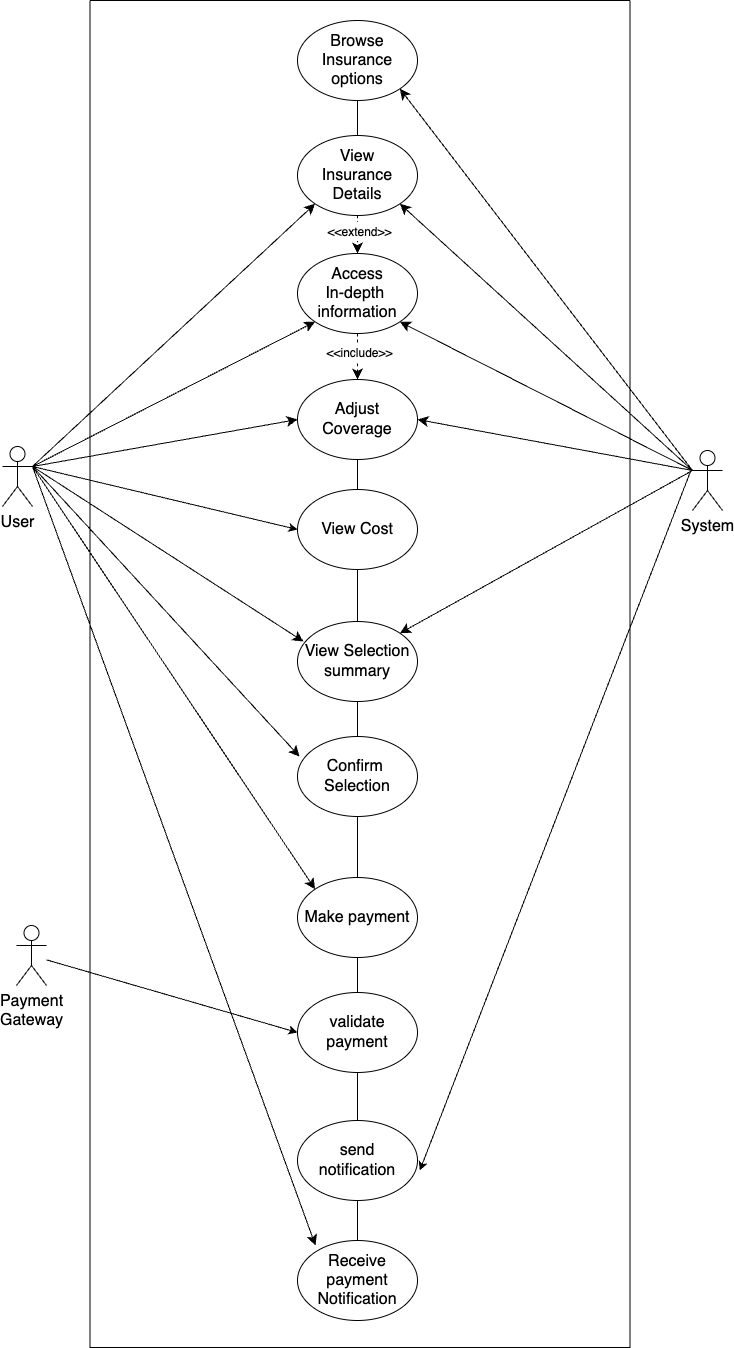

The diagram above was exported from draw.io. Its source (the exported page's mxGraphModel, read from the mxfile embedded in the PNG):
<mxGraphModel dx="1968" dy="1306" grid="0" gridSize="10" guides="1" tooltips="1" connect="1" arrows="1" fold="1" page="1" pageScale="1" pageWidth="827" pageHeight="1169" math="0" shadow="0">
  <root>
    <mxCell id="0" />
    <mxCell id="1" parent="0" />
    <mxCell id="Ap2ZJDXBQ40uwwD_bowH-24" style="edgeStyle=none;curved=1;rounded=0;orthogonalLoop=1;jettySize=auto;html=1;entryX=0;entryY=1;entryDx=0;entryDy=0;fontSize=12;startSize=8;endSize=8;exitX=1;exitY=0.3333333333333333;exitDx=0;exitDy=0;exitPerimeter=0;" parent="1" source="Ap2ZJDXBQ40uwwD_bowH-1" target="Ap2ZJDXBQ40uwwD_bowH-6" edge="1">
      <mxGeometry relative="1" as="geometry">
        <mxPoint x="114" y="232" as="sourcePoint" />
      </mxGeometry>
    </mxCell>
    <mxCell id="Ap2ZJDXBQ40uwwD_bowH-26" style="edgeStyle=none;curved=1;rounded=0;orthogonalLoop=1;jettySize=auto;html=1;exitX=1;exitY=0.3333333333333333;exitDx=0;exitDy=0;exitPerimeter=0;fontSize=12;startSize=8;endSize=8;entryX=0;entryY=1;entryDx=0;entryDy=0;" parent="1" source="Ap2ZJDXBQ40uwwD_bowH-1" target="Ap2ZJDXBQ40uwwD_bowH-7" edge="1">
      <mxGeometry relative="1" as="geometry" />
    </mxCell>
    <mxCell id="Ap2ZJDXBQ40uwwD_bowH-27" style="edgeStyle=none;curved=1;rounded=0;orthogonalLoop=1;jettySize=auto;html=1;entryX=0;entryY=0.5;entryDx=0;entryDy=0;fontSize=12;startSize=8;endSize=8;exitX=1;exitY=0.3333333333333333;exitDx=0;exitDy=0;exitPerimeter=0;" parent="1" source="Ap2ZJDXBQ40uwwD_bowH-1" target="Ap2ZJDXBQ40uwwD_bowH-8" edge="1">
      <mxGeometry relative="1" as="geometry">
        <mxPoint x="115" y="232" as="sourcePoint" />
      </mxGeometry>
    </mxCell>
    <mxCell id="Ap2ZJDXBQ40uwwD_bowH-28" style="edgeStyle=none;curved=1;rounded=0;orthogonalLoop=1;jettySize=auto;html=1;exitX=1;exitY=0.3333333333333333;exitDx=0;exitDy=0;exitPerimeter=0;entryX=0.05;entryY=0.25;entryDx=0;entryDy=0;entryPerimeter=0;fontSize=12;startSize=8;endSize=8;" parent="1" source="Ap2ZJDXBQ40uwwD_bowH-1" target="Ap2ZJDXBQ40uwwD_bowH-10" edge="1">
      <mxGeometry relative="1" as="geometry" />
    </mxCell>
    <mxCell id="Ap2ZJDXBQ40uwwD_bowH-30" style="edgeStyle=none;curved=1;rounded=0;orthogonalLoop=1;jettySize=auto;html=1;exitX=1;exitY=0.3333333333333333;exitDx=0;exitDy=0;exitPerimeter=0;entryX=0.017;entryY=0.25;entryDx=0;entryDy=0;entryPerimeter=0;fontSize=12;startSize=8;endSize=8;" parent="1" source="Ap2ZJDXBQ40uwwD_bowH-1" target="Ap2ZJDXBQ40uwwD_bowH-11" edge="1">
      <mxGeometry relative="1" as="geometry" />
    </mxCell>
    <mxCell id="Ap2ZJDXBQ40uwwD_bowH-31" style="edgeStyle=none;curved=1;rounded=0;orthogonalLoop=1;jettySize=auto;html=1;exitX=1;exitY=0.3333333333333333;exitDx=0;exitDy=0;exitPerimeter=0;entryX=0;entryY=0;entryDx=0;entryDy=0;fontSize=12;startSize=8;endSize=8;" parent="1" source="Ap2ZJDXBQ40uwwD_bowH-1" target="Ap2ZJDXBQ40uwwD_bowH-12" edge="1">
      <mxGeometry relative="1" as="geometry" />
    </mxCell>
    <mxCell id="Ap2ZJDXBQ40uwwD_bowH-32" style="edgeStyle=none;curved=1;rounded=0;orthogonalLoop=1;jettySize=auto;html=1;exitX=1;exitY=0.3333333333333333;exitDx=0;exitDy=0;exitPerimeter=0;entryX=0.15;entryY=0.063;entryDx=0;entryDy=0;entryPerimeter=0;fontSize=12;startSize=8;endSize=8;" parent="1" source="Ap2ZJDXBQ40uwwD_bowH-1" target="Ap2ZJDXBQ40uwwD_bowH-13" edge="1">
      <mxGeometry relative="1" as="geometry" />
    </mxCell>
    <mxCell id="5Kb7viCmZl3Rx-NNMlwm-8" style="rounded=0;orthogonalLoop=1;jettySize=auto;html=1;entryX=0;entryY=0.5;entryDx=0;entryDy=0;exitX=1;exitY=0.3333333333333333;exitDx=0;exitDy=0;exitPerimeter=0;" edge="1" parent="1" source="Ap2ZJDXBQ40uwwD_bowH-1" target="Ap2ZJDXBQ40uwwD_bowH-9">
      <mxGeometry relative="1" as="geometry" />
    </mxCell>
    <mxCell id="Ap2ZJDXBQ40uwwD_bowH-1" value="User" style="shape=umlActor;verticalLabelPosition=bottom;verticalAlign=top;html=1;outlineConnect=0;fontSize=16;" parent="1" vertex="1">
      <mxGeometry x="64" y="469" width="30" height="60" as="geometry" />
    </mxCell>
    <mxCell id="Ap2ZJDXBQ40uwwD_bowH-45" style="edgeStyle=none;curved=1;rounded=0;orthogonalLoop=1;jettySize=auto;html=1;exitX=0;exitY=0.3333333333333333;exitDx=0;exitDy=0;exitPerimeter=0;entryX=1;entryY=1;entryDx=0;entryDy=0;fontSize=12;startSize=8;endSize=8;" parent="1" source="Ap2ZJDXBQ40uwwD_bowH-3" target="Ap2ZJDXBQ40uwwD_bowH-5" edge="1">
      <mxGeometry relative="1" as="geometry" />
    </mxCell>
    <mxCell id="Ap2ZJDXBQ40uwwD_bowH-46" style="edgeStyle=none;curved=1;rounded=0;orthogonalLoop=1;jettySize=auto;html=1;exitX=0;exitY=0.3333333333333333;exitDx=0;exitDy=0;exitPerimeter=0;entryX=1;entryY=1;entryDx=0;entryDy=0;fontSize=12;startSize=8;endSize=8;" parent="1" source="Ap2ZJDXBQ40uwwD_bowH-3" target="Ap2ZJDXBQ40uwwD_bowH-6" edge="1">
      <mxGeometry relative="1" as="geometry" />
    </mxCell>
    <mxCell id="Ap2ZJDXBQ40uwwD_bowH-48" style="edgeStyle=none;curved=1;rounded=0;orthogonalLoop=1;jettySize=auto;html=1;exitX=0;exitY=0.3333333333333333;exitDx=0;exitDy=0;exitPerimeter=0;entryX=1;entryY=0.5;entryDx=0;entryDy=0;fontSize=12;startSize=8;endSize=8;" parent="1" source="Ap2ZJDXBQ40uwwD_bowH-3" target="Ap2ZJDXBQ40uwwD_bowH-8" edge="1">
      <mxGeometry relative="1" as="geometry" />
    </mxCell>
    <mxCell id="Ap2ZJDXBQ40uwwD_bowH-49" style="edgeStyle=none;curved=1;rounded=0;orthogonalLoop=1;jettySize=auto;html=1;exitX=0;exitY=0.3333333333333333;exitDx=0;exitDy=0;exitPerimeter=0;entryX=1;entryY=0;entryDx=0;entryDy=0;fontSize=12;startSize=8;endSize=8;" parent="1" source="Ap2ZJDXBQ40uwwD_bowH-3" target="Ap2ZJDXBQ40uwwD_bowH-10" edge="1">
      <mxGeometry relative="1" as="geometry" />
    </mxCell>
    <mxCell id="Ap2ZJDXBQ40uwwD_bowH-53" style="edgeStyle=none;curved=1;rounded=0;orthogonalLoop=1;jettySize=auto;html=1;exitX=0;exitY=0.3333333333333333;exitDx=0;exitDy=0;exitPerimeter=0;entryX=1;entryY=1;entryDx=0;entryDy=0;fontSize=12;startSize=8;endSize=8;" parent="1" source="Ap2ZJDXBQ40uwwD_bowH-3" target="Ap2ZJDXBQ40uwwD_bowH-7" edge="1">
      <mxGeometry relative="1" as="geometry" />
    </mxCell>
    <mxCell id="5Kb7viCmZl3Rx-NNMlwm-12" style="rounded=0;orthogonalLoop=1;jettySize=auto;html=1;entryX=1.019;entryY=0.625;entryDx=0;entryDy=0;entryPerimeter=0;" edge="1" parent="1" target="5Kb7viCmZl3Rx-NNMlwm-3">
      <mxGeometry relative="1" as="geometry">
        <mxPoint x="752" y="494" as="sourcePoint" />
      </mxGeometry>
    </mxCell>
    <mxCell id="Ap2ZJDXBQ40uwwD_bowH-3" value="System" style="shape=umlActor;verticalLabelPosition=bottom;verticalAlign=top;html=1;outlineConnect=0;fontSize=16;" parent="1" vertex="1">
      <mxGeometry x="754" y="473" width="30" height="60" as="geometry" />
    </mxCell>
    <mxCell id="5Kb7viCmZl3Rx-NNMlwm-9" style="rounded=0;orthogonalLoop=1;jettySize=auto;html=1;entryX=0;entryY=0.5;entryDx=0;entryDy=0;" edge="1" parent="1" source="Ap2ZJDXBQ40uwwD_bowH-4" target="5Kb7viCmZl3Rx-NNMlwm-1">
      <mxGeometry relative="1" as="geometry" />
    </mxCell>
    <mxCell id="Ap2ZJDXBQ40uwwD_bowH-4" value="Payment&lt;br&gt;Gateway" style="shape=umlActor;verticalLabelPosition=bottom;verticalAlign=top;html=1;outlineConnect=0;fontSize=16;" parent="1" vertex="1">
      <mxGeometry x="78" y="948" width="30" height="60" as="geometry" />
    </mxCell>
    <mxCell id="Ap2ZJDXBQ40uwwD_bowH-54" style="edgeStyle=none;curved=1;rounded=0;orthogonalLoop=1;jettySize=auto;html=1;exitX=0.5;exitY=1;exitDx=0;exitDy=0;entryX=0.5;entryY=0;entryDx=0;entryDy=0;fontSize=12;startSize=8;endSize=8;endArrow=none;endFill=0;" parent="1" source="Ap2ZJDXBQ40uwwD_bowH-5" target="Ap2ZJDXBQ40uwwD_bowH-6" edge="1">
      <mxGeometry relative="1" as="geometry" />
    </mxCell>
    <mxCell id="Ap2ZJDXBQ40uwwD_bowH-5" value="Browse Insurance&lt;br&gt;options" style="ellipse;whiteSpace=wrap;html=1;fontSize=16;" parent="1" vertex="1">
      <mxGeometry x="359" y="43" width="120" height="80" as="geometry" />
    </mxCell>
    <mxCell id="Ap2ZJDXBQ40uwwD_bowH-55" style="edgeStyle=none;curved=1;rounded=0;orthogonalLoop=1;jettySize=auto;html=1;exitX=0.5;exitY=1;exitDx=0;exitDy=0;fontSize=12;startSize=8;endSize=8;endArrow=classic;endFill=1;dashed=1;" parent="1" source="Ap2ZJDXBQ40uwwD_bowH-6" target="Ap2ZJDXBQ40uwwD_bowH-7" edge="1">
      <mxGeometry relative="1" as="geometry" />
    </mxCell>
    <mxCell id="Ap2ZJDXBQ40uwwD_bowH-6" value="View &lt;br&gt;Insurance&lt;br&gt;Details" style="ellipse;whiteSpace=wrap;html=1;fontSize=16;" parent="1" vertex="1">
      <mxGeometry x="359" y="158" width="120" height="80" as="geometry" />
    </mxCell>
    <mxCell id="Ap2ZJDXBQ40uwwD_bowH-56" style="edgeStyle=none;curved=1;rounded=0;orthogonalLoop=1;jettySize=auto;html=1;exitX=0.5;exitY=1;exitDx=0;exitDy=0;entryX=0.5;entryY=0;entryDx=0;entryDy=0;fontSize=12;startSize=8;endSize=8;dashed=1;" parent="1" source="Ap2ZJDXBQ40uwwD_bowH-7" target="Ap2ZJDXBQ40uwwD_bowH-8" edge="1">
      <mxGeometry relative="1" as="geometry" />
    </mxCell>
    <mxCell id="Ap2ZJDXBQ40uwwD_bowH-7" value="Access&lt;br&gt;In-depth&amp;nbsp;&lt;br&gt;information" style="ellipse;whiteSpace=wrap;html=1;fontSize=16;" parent="1" vertex="1">
      <mxGeometry x="359" y="276" width="120" height="80" as="geometry" />
    </mxCell>
    <mxCell id="Ap2ZJDXBQ40uwwD_bowH-58" style="edgeStyle=none;curved=1;rounded=0;orthogonalLoop=1;jettySize=auto;html=1;exitX=0.5;exitY=1;exitDx=0;exitDy=0;fontSize=12;startSize=8;endSize=8;endArrow=none;endFill=0;" parent="1" source="Ap2ZJDXBQ40uwwD_bowH-8" target="Ap2ZJDXBQ40uwwD_bowH-9" edge="1">
      <mxGeometry relative="1" as="geometry" />
    </mxCell>
    <mxCell id="Ap2ZJDXBQ40uwwD_bowH-8" value="Adjust Coverage" style="ellipse;whiteSpace=wrap;html=1;fontSize=16;" parent="1" vertex="1">
      <mxGeometry x="359" y="402" width="120" height="80" as="geometry" />
    </mxCell>
    <mxCell id="Ap2ZJDXBQ40uwwD_bowH-59" style="edgeStyle=none;curved=1;rounded=0;orthogonalLoop=1;jettySize=auto;html=1;exitX=0.5;exitY=1;exitDx=0;exitDy=0;fontSize=12;startSize=8;endSize=8;endArrow=none;endFill=0;" parent="1" source="Ap2ZJDXBQ40uwwD_bowH-9" target="Ap2ZJDXBQ40uwwD_bowH-10" edge="1">
      <mxGeometry relative="1" as="geometry" />
    </mxCell>
    <mxCell id="Ap2ZJDXBQ40uwwD_bowH-9" value="View Cost" style="ellipse;whiteSpace=wrap;html=1;fontSize=16;" parent="1" vertex="1">
      <mxGeometry x="359" y="512" width="120" height="80" as="geometry" />
    </mxCell>
    <mxCell id="Ap2ZJDXBQ40uwwD_bowH-60" style="edgeStyle=none;curved=1;rounded=0;orthogonalLoop=1;jettySize=auto;html=1;exitX=0.5;exitY=1;exitDx=0;exitDy=0;fontSize=12;startSize=8;endSize=8;endArrow=none;endFill=0;" parent="1" source="Ap2ZJDXBQ40uwwD_bowH-10" target="Ap2ZJDXBQ40uwwD_bowH-11" edge="1">
      <mxGeometry relative="1" as="geometry" />
    </mxCell>
    <mxCell id="Ap2ZJDXBQ40uwwD_bowH-10" value="View Selection&lt;br&gt;summary" style="ellipse;whiteSpace=wrap;html=1;fontSize=16;" parent="1" vertex="1">
      <mxGeometry x="359" y="644" width="120" height="80" as="geometry" />
    </mxCell>
    <mxCell id="Ap2ZJDXBQ40uwwD_bowH-61" style="edgeStyle=none;curved=1;rounded=0;orthogonalLoop=1;jettySize=auto;html=1;exitX=0.5;exitY=1;exitDx=0;exitDy=0;fontSize=12;startSize=8;endSize=8;endArrow=none;endFill=0;" parent="1" source="Ap2ZJDXBQ40uwwD_bowH-11" target="Ap2ZJDXBQ40uwwD_bowH-12" edge="1">
      <mxGeometry relative="1" as="geometry" />
    </mxCell>
    <mxCell id="Ap2ZJDXBQ40uwwD_bowH-11" value="Confirm&amp;nbsp;&lt;br&gt;Selection" style="ellipse;whiteSpace=wrap;html=1;fontSize=16;" parent="1" vertex="1">
      <mxGeometry x="359" y="759" width="120" height="80" as="geometry" />
    </mxCell>
    <mxCell id="5Kb7viCmZl3Rx-NNMlwm-2" style="edgeStyle=orthogonalEdgeStyle;rounded=0;orthogonalLoop=1;jettySize=auto;html=1;endArrow=none;endFill=0;" edge="1" parent="1" source="Ap2ZJDXBQ40uwwD_bowH-12" target="5Kb7viCmZl3Rx-NNMlwm-1">
      <mxGeometry relative="1" as="geometry" />
    </mxCell>
    <mxCell id="Ap2ZJDXBQ40uwwD_bowH-12" value="Make payment" style="ellipse;whiteSpace=wrap;html=1;fontSize=16;" parent="1" vertex="1">
      <mxGeometry x="359" y="900" width="120" height="80" as="geometry" />
    </mxCell>
    <mxCell id="Ap2ZJDXBQ40uwwD_bowH-13" value="Receive payment&lt;br&gt;Notification" style="ellipse;whiteSpace=wrap;html=1;fontSize=16;" parent="1" vertex="1">
      <mxGeometry x="359" y="1263" width="120" height="80" as="geometry" />
    </mxCell>
    <mxCell id="Ap2ZJDXBQ40uwwD_bowH-76" value="&lt;font style=&quot;font-size: 12px;&quot;&gt;&amp;lt;&amp;lt;extend&amp;gt;&amp;gt;&lt;/font&gt;" style="text;html=1;align=center;verticalAlign=middle;whiteSpace=wrap;rounded=0;fontSize=16;labelBackgroundColor=default;" parent="1" vertex="1">
      <mxGeometry x="368" y="227" width="107" height="54" as="geometry" />
    </mxCell>
    <mxCell id="Ap2ZJDXBQ40uwwD_bowH-77" value="&lt;font style=&quot;font-size: 12px;&quot;&gt;&amp;lt;&amp;lt;include&amp;gt;&amp;gt;&lt;/font&gt;" style="text;html=1;align=center;verticalAlign=middle;whiteSpace=wrap;rounded=0;fontSize=16;labelBackgroundColor=default;" parent="1" vertex="1">
      <mxGeometry x="368" y="348" width="107" height="54" as="geometry" />
    </mxCell>
    <mxCell id="5Kb7viCmZl3Rx-NNMlwm-4" style="edgeStyle=orthogonalEdgeStyle;rounded=0;orthogonalLoop=1;jettySize=auto;html=1;entryX=0.5;entryY=0;entryDx=0;entryDy=0;endArrow=none;endFill=0;" edge="1" parent="1" source="5Kb7viCmZl3Rx-NNMlwm-1" target="5Kb7viCmZl3Rx-NNMlwm-3">
      <mxGeometry relative="1" as="geometry" />
    </mxCell>
    <mxCell id="5Kb7viCmZl3Rx-NNMlwm-1" value="validate payment" style="ellipse;whiteSpace=wrap;html=1;fontSize=16;" vertex="1" parent="1">
      <mxGeometry x="359" y="1015" width="120" height="80" as="geometry" />
    </mxCell>
    <mxCell id="5Kb7viCmZl3Rx-NNMlwm-5" style="edgeStyle=orthogonalEdgeStyle;rounded=0;orthogonalLoop=1;jettySize=auto;html=1;entryX=0.5;entryY=0;entryDx=0;entryDy=0;endArrow=none;endFill=0;" edge="1" parent="1" source="5Kb7viCmZl3Rx-NNMlwm-3" target="Ap2ZJDXBQ40uwwD_bowH-13">
      <mxGeometry relative="1" as="geometry" />
    </mxCell>
    <mxCell id="5Kb7viCmZl3Rx-NNMlwm-3" value="send &lt;br&gt;notification" style="ellipse;whiteSpace=wrap;html=1;fontSize=16;" vertex="1" parent="1">
      <mxGeometry x="359" y="1143" width="120" height="80" as="geometry" />
    </mxCell>
    <mxCell id="5Kb7viCmZl3Rx-NNMlwm-10" value="" style="swimlane;startSize=0;" vertex="1" parent="1">
      <mxGeometry x="151.5" y="23" width="540" height="1347" as="geometry" />
    </mxCell>
  </root>
</mxGraphModel>